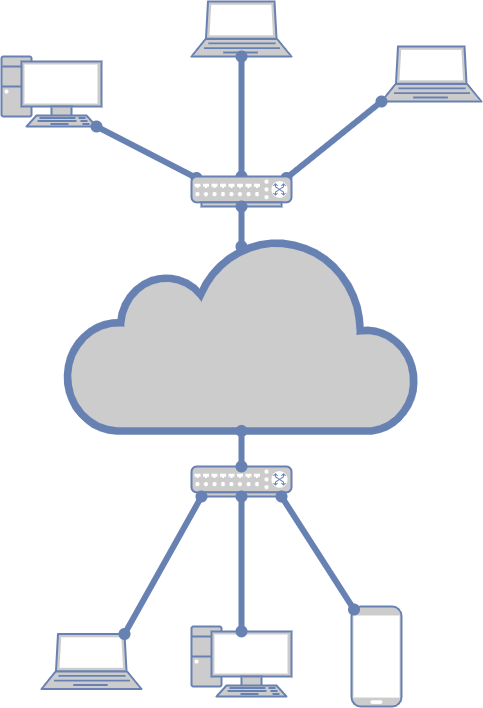

The diagram above was exported from draw.io. Its source (the exported page's mxGraphModel, read from the mxfile embedded in the PNG):
<mxGraphModel dx="2293" dy="1405" grid="1" gridSize="10" guides="1" tooltips="1" connect="1" arrows="1" fold="1" page="1" pageScale="1" pageWidth="827" pageHeight="1169" math="0" shadow="0">
  <root>
    <mxCell id="0" />
    <mxCell id="1" parent="0" />
    <mxCell id="xYFZi_OMhcWYaYjZBKND-2" value="" style="fontColor=#0066CC;verticalAlign=top;verticalLabelPosition=bottom;labelPosition=center;align=center;html=1;outlineConnect=0;fillColor=#CCCCCC;strokeColor=#6881B3;gradientColor=none;gradientDirection=north;strokeWidth=2;shape=mxgraph.networks.pc;" vertex="1" parent="1">
      <mxGeometry x="170" y="280" width="100" height="70" as="geometry" />
    </mxCell>
    <mxCell id="xYFZi_OMhcWYaYjZBKND-3" value="" style="fontColor=#0066CC;verticalAlign=top;verticalLabelPosition=bottom;labelPosition=center;align=center;html=1;outlineConnect=0;fillColor=#CCCCCC;strokeColor=#6881B3;gradientColor=none;gradientDirection=north;strokeWidth=2;shape=mxgraph.networks.laptop;" vertex="1" parent="1">
      <mxGeometry x="360" y="225" width="100" height="55" as="geometry" />
    </mxCell>
    <mxCell id="xYFZi_OMhcWYaYjZBKND-4" value="" style="fontColor=#0066CC;verticalAlign=top;verticalLabelPosition=bottom;labelPosition=center;align=center;html=1;outlineConnect=0;fillColor=#CCCCCC;strokeColor=#6881B3;gradientColor=none;gradientDirection=north;strokeWidth=2;shape=mxgraph.networks.laptop;" vertex="1" parent="1">
      <mxGeometry x="550" y="270" width="100" height="55" as="geometry" />
    </mxCell>
    <mxCell id="xYFZi_OMhcWYaYjZBKND-8" value="" style="fontColor=#0066CC;verticalAlign=top;verticalLabelPosition=bottom;labelPosition=center;align=center;html=1;outlineConnect=0;fillColor=#CCCCCC;strokeColor=#6881B3;gradientColor=none;gradientDirection=north;strokeWidth=2;shape=mxgraph.networks.laptop;" vertex="1" parent="1">
      <mxGeometry x="210" y="857.5" width="100" height="55" as="geometry" />
    </mxCell>
    <mxCell id="xYFZi_OMhcWYaYjZBKND-9" value="" style="fontColor=#0066CC;verticalAlign=top;verticalLabelPosition=bottom;labelPosition=center;align=center;html=1;outlineConnect=0;fillColor=#CCCCCC;strokeColor=#6881B3;gradientColor=none;gradientDirection=north;strokeWidth=2;shape=mxgraph.networks.pc;" vertex="1" parent="1">
      <mxGeometry x="360" y="850" width="100" height="70" as="geometry" />
    </mxCell>
    <mxCell id="xYFZi_OMhcWYaYjZBKND-10" value="" style="html=1;outlineConnect=0;fillColor=#CCCCCC;strokeColor=#6881B3;gradientColor=none;gradientDirection=north;strokeWidth=2;shape=mxgraph.networks.cloud;fontColor=#ffffff;" vertex="1" parent="1">
      <mxGeometry x="235" y="460" width="350" height="194.44" as="geometry" />
    </mxCell>
    <mxCell id="xYFZi_OMhcWYaYjZBKND-11" value="" style="fontColor=#0066CC;verticalAlign=top;verticalLabelPosition=bottom;labelPosition=center;align=center;html=1;outlineConnect=0;fillColor=#CCCCCC;strokeColor=#6881B3;gradientColor=none;gradientDirection=north;strokeWidth=2;shape=mxgraph.networks.mobile;" vertex="1" parent="1">
      <mxGeometry x="520" y="830" width="50" height="100" as="geometry" />
    </mxCell>
    <mxCell id="xYFZi_OMhcWYaYjZBKND-12" value="" style="endArrow=oval;html=1;rounded=0;strokeColor=#6881B3;strokeWidth=6;exitX=0.95;exitY=1;exitDx=0;exitDy=0;exitPerimeter=0;endFill=0;startArrow=oval;startFill=0;entryX=0.05;entryY=0.05;entryDx=0;entryDy=0;entryPerimeter=0;" edge="1" parent="1" source="xYFZi_OMhcWYaYjZBKND-2" target="xYFZi_OMhcWYaYjZBKND-15">
      <mxGeometry width="50" height="50" relative="1" as="geometry">
        <mxPoint x="170" y="500" as="sourcePoint" />
        <mxPoint x="340" y="400" as="targetPoint" />
      </mxGeometry>
    </mxCell>
    <mxCell id="xYFZi_OMhcWYaYjZBKND-13" value="" style="endArrow=oval;html=1;rounded=0;strokeColor=#6881B3;strokeWidth=6;exitX=0.5;exitY=1;exitDx=0;exitDy=0;exitPerimeter=0;endFill=0;startArrow=oval;startFill=0;entryX=0.5;entryY=0;entryDx=0;entryDy=0;entryPerimeter=0;" edge="1" parent="1" source="xYFZi_OMhcWYaYjZBKND-3" target="xYFZi_OMhcWYaYjZBKND-15">
      <mxGeometry width="50" height="50" relative="1" as="geometry">
        <mxPoint x="275" y="360" as="sourcePoint" />
        <mxPoint x="410" y="350" as="targetPoint" />
      </mxGeometry>
    </mxCell>
    <mxCell id="xYFZi_OMhcWYaYjZBKND-14" value="" style="endArrow=oval;html=1;rounded=0;strokeColor=#6881B3;strokeWidth=6;exitX=0;exitY=1;exitDx=0;exitDy=0;exitPerimeter=0;endFill=0;startArrow=oval;startFill=0;entryX=0.95;entryY=0.05;entryDx=0;entryDy=0;entryPerimeter=0;" edge="1" parent="1" source="xYFZi_OMhcWYaYjZBKND-4" target="xYFZi_OMhcWYaYjZBKND-15">
      <mxGeometry width="50" height="50" relative="1" as="geometry">
        <mxPoint x="420" y="290" as="sourcePoint" />
        <mxPoint x="480" y="400" as="targetPoint" />
      </mxGeometry>
    </mxCell>
    <mxCell id="xYFZi_OMhcWYaYjZBKND-15" value="" style="fontColor=#0066CC;verticalAlign=top;verticalLabelPosition=bottom;labelPosition=center;align=center;html=1;outlineConnect=0;fillColor=#CCCCCC;strokeColor=#6881B3;gradientColor=none;gradientDirection=north;strokeWidth=2;shape=mxgraph.networks.switch;" vertex="1" parent="1">
      <mxGeometry x="360" y="400" width="100" height="30" as="geometry" />
    </mxCell>
    <mxCell id="xYFZi_OMhcWYaYjZBKND-16" value="" style="endArrow=oval;html=1;rounded=0;strokeColor=#6881B3;strokeWidth=6;exitX=0.5;exitY=1;exitDx=0;exitDy=0;exitPerimeter=0;endFill=0;startArrow=oval;startFill=0;" edge="1" parent="1" source="xYFZi_OMhcWYaYjZBKND-15">
      <mxGeometry width="50" height="50" relative="1" as="geometry">
        <mxPoint x="409.41" y="450" as="sourcePoint" />
        <mxPoint x="410" y="470" as="targetPoint" />
      </mxGeometry>
    </mxCell>
    <mxCell id="xYFZi_OMhcWYaYjZBKND-17" value="" style="fontColor=#0066CC;verticalAlign=top;verticalLabelPosition=bottom;labelPosition=center;align=center;html=1;outlineConnect=0;fillColor=#CCCCCC;strokeColor=#6881B3;gradientColor=none;gradientDirection=north;strokeWidth=2;shape=mxgraph.networks.switch;" vertex="1" parent="1">
      <mxGeometry x="360" y="690" width="100" height="30" as="geometry" />
    </mxCell>
    <mxCell id="xYFZi_OMhcWYaYjZBKND-18" value="" style="endArrow=oval;html=1;rounded=0;strokeColor=#6881B3;strokeWidth=6;exitX=0.9;exitY=1;exitDx=0;exitDy=0;exitPerimeter=0;endFill=0;startArrow=oval;startFill=0;entryX=0.05;entryY=0.03;entryDx=0;entryDy=0;entryPerimeter=0;" edge="1" parent="1" source="xYFZi_OMhcWYaYjZBKND-17" target="xYFZi_OMhcWYaYjZBKND-11">
      <mxGeometry width="50" height="50" relative="1" as="geometry">
        <mxPoint x="420" y="440" as="sourcePoint" />
        <mxPoint x="420" y="480" as="targetPoint" />
      </mxGeometry>
    </mxCell>
    <mxCell id="xYFZi_OMhcWYaYjZBKND-19" value="" style="endArrow=oval;html=1;rounded=0;strokeColor=#6881B3;strokeWidth=6;exitX=0.5;exitY=1;exitDx=0;exitDy=0;exitPerimeter=0;endFill=0;startArrow=oval;startFill=0;entryX=0.5;entryY=0.07;entryDx=0;entryDy=0;entryPerimeter=0;" edge="1" parent="1" source="xYFZi_OMhcWYaYjZBKND-17" target="xYFZi_OMhcWYaYjZBKND-9">
      <mxGeometry width="50" height="50" relative="1" as="geometry">
        <mxPoint x="460" y="730" as="sourcePoint" />
        <mxPoint x="572.5000000000002" y="843" as="targetPoint" />
      </mxGeometry>
    </mxCell>
    <mxCell id="xYFZi_OMhcWYaYjZBKND-20" value="" style="endArrow=oval;html=1;rounded=0;strokeColor=#6881B3;strokeWidth=6;exitX=0.1;exitY=1;exitDx=0;exitDy=0;exitPerimeter=0;endFill=0;startArrow=oval;startFill=0;entryX=0.83;entryY=0;entryDx=0;entryDy=0;entryPerimeter=0;" edge="1" parent="1" source="xYFZi_OMhcWYaYjZBKND-17" target="xYFZi_OMhcWYaYjZBKND-8">
      <mxGeometry width="50" height="50" relative="1" as="geometry">
        <mxPoint x="470" y="740" as="sourcePoint" />
        <mxPoint x="582.5000000000002" y="853" as="targetPoint" />
      </mxGeometry>
    </mxCell>
    <mxCell id="xYFZi_OMhcWYaYjZBKND-22" value="" style="endArrow=oval;html=1;rounded=0;strokeColor=#6881B3;strokeWidth=6;exitX=0.5;exitY=1;exitDx=0;exitDy=0;exitPerimeter=0;endFill=0;startArrow=oval;startFill=0;entryX=0.5;entryY=0;entryDx=0;entryDy=0;entryPerimeter=0;" edge="1" parent="1" source="xYFZi_OMhcWYaYjZBKND-10" target="xYFZi_OMhcWYaYjZBKND-17">
      <mxGeometry width="50" height="50" relative="1" as="geometry">
        <mxPoint x="420" y="440" as="sourcePoint" />
        <mxPoint x="420" y="480" as="targetPoint" />
      </mxGeometry>
    </mxCell>
  </root>
</mxGraphModel>